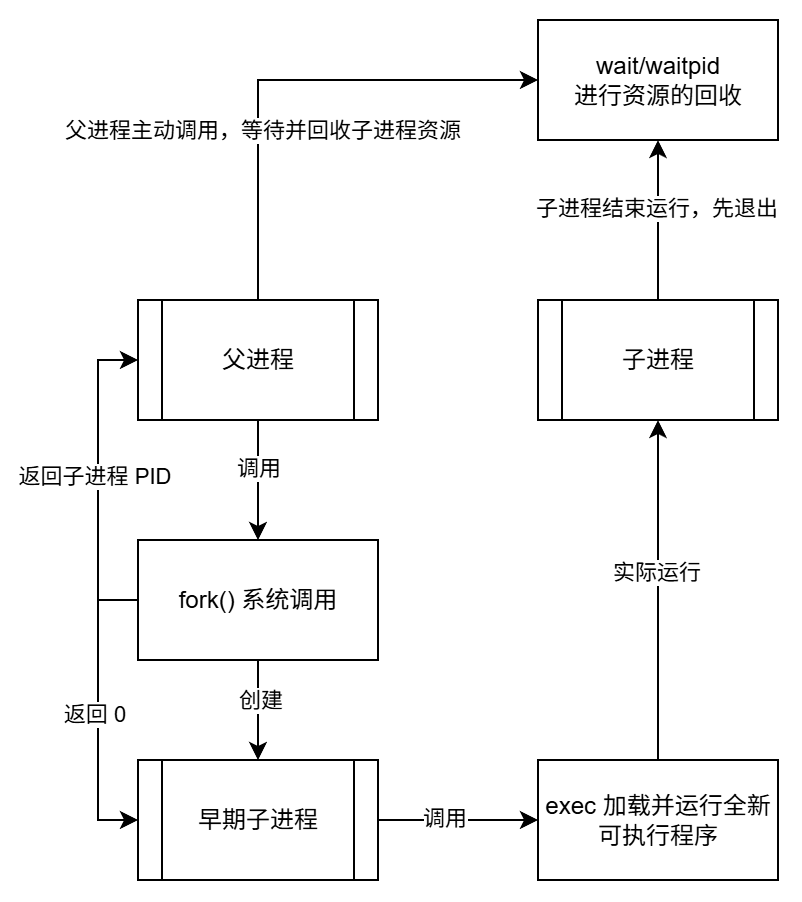

The diagram above was exported from draw.io. Its source (the exported page's mxGraphModel, read from the mxfile embedded in the PNG):
<mxGraphModel dx="673" dy="400" grid="1" gridSize="10" guides="1" tooltips="1" connect="1" arrows="1" fold="1" page="1" pageScale="1" pageWidth="827" pageHeight="1169" math="0" shadow="0">
  <root>
    <mxCell id="0" />
    <mxCell id="1" parent="0" />
    <mxCell id="PSHAeShL0LvEJXYCc_hh-14" edge="1" parent="1" source="PSHAeShL0LvEJXYCc_hh-26" style="edgeStyle=orthogonalEdgeStyle;rounded=0;orthogonalLoop=1;jettySize=auto;html=1;entryX=0.5;entryY=0;entryDx=0;entryDy=0;exitX=0.5;exitY=1;exitDx=0;exitDy=0;" target="PSHAeShL0LvEJXYCc_hh-13">
      <mxGeometry relative="1" as="geometry" />
    </mxCell>
    <mxCell id="PSHAeShL0LvEJXYCc_hh-17" connectable="0" parent="PSHAeShL0LvEJXYCc_hh-14" style="edgeLabel;html=1;align=center;verticalAlign=middle;resizable=0;points=[];" value="调用" vertex="1">
      <mxGeometry relative="1" x="-0.227" as="geometry">
        <mxPoint as="offset" />
      </mxGeometry>
    </mxCell>
    <mxCell id="PSHAeShL0LvEJXYCc_hh-16" edge="1" parent="1" source="PSHAeShL0LvEJXYCc_hh-13" style="edgeStyle=orthogonalEdgeStyle;rounded=0;orthogonalLoop=1;jettySize=auto;html=1;entryX=0.5;entryY=0;entryDx=0;entryDy=0;" target="PSHAeShL0LvEJXYCc_hh-34">
      <mxGeometry relative="1" as="geometry">
        <mxPoint x="210" y="460" as="targetPoint" />
      </mxGeometry>
    </mxCell>
    <mxCell id="PSHAeShL0LvEJXYCc_hh-18" connectable="0" parent="PSHAeShL0LvEJXYCc_hh-16" style="edgeLabel;html=1;align=center;verticalAlign=middle;resizable=0;points=[];" value="创建" vertex="1">
      <mxGeometry relative="1" x="-0.2057" y="1" as="geometry">
        <mxPoint as="offset" />
      </mxGeometry>
    </mxCell>
    <mxCell id="PSHAeShL0LvEJXYCc_hh-35" edge="1" parent="1" source="PSHAeShL0LvEJXYCc_hh-13" style="edgeStyle=orthogonalEdgeStyle;rounded=0;orthogonalLoop=1;jettySize=auto;html=1;entryX=0;entryY=0.5;entryDx=0;entryDy=0;exitX=0;exitY=0.5;exitDx=0;exitDy=0;" target="PSHAeShL0LvEJXYCc_hh-26">
      <mxGeometry relative="1" as="geometry" />
    </mxCell>
    <mxCell id="PSHAeShL0LvEJXYCc_hh-36" connectable="0" parent="PSHAeShL0LvEJXYCc_hh-35" style="edgeLabel;html=1;align=center;verticalAlign=middle;resizable=0;points=[];" value="返回子进程 PID" vertex="1">
      <mxGeometry relative="1" x="0.0298" y="2" as="geometry">
        <mxPoint as="offset" />
      </mxGeometry>
    </mxCell>
    <mxCell id="PSHAeShL0LvEJXYCc_hh-37" edge="1" parent="1" source="PSHAeShL0LvEJXYCc_hh-13" style="edgeStyle=orthogonalEdgeStyle;rounded=0;orthogonalLoop=1;jettySize=auto;html=1;entryX=0;entryY=0.5;entryDx=0;entryDy=0;exitX=0;exitY=0.5;exitDx=0;exitDy=0;" target="PSHAeShL0LvEJXYCc_hh-34">
      <mxGeometry relative="1" as="geometry" />
    </mxCell>
    <mxCell id="PSHAeShL0LvEJXYCc_hh-38" connectable="0" parent="PSHAeShL0LvEJXYCc_hh-37" style="edgeLabel;html=1;align=center;verticalAlign=middle;resizable=0;points=[];" value="返回 0" vertex="1">
      <mxGeometry relative="1" x="0.0286" y="-2" as="geometry">
        <mxPoint as="offset" />
      </mxGeometry>
    </mxCell>
    <mxCell id="PSHAeShL0LvEJXYCc_hh-13" parent="1" style="rounded=0;whiteSpace=wrap;html=1;" value="fork() 系统调用" vertex="1">
      <mxGeometry height="60" width="120" x="150" y="350" as="geometry" />
    </mxCell>
    <mxCell id="PSHAeShL0LvEJXYCc_hh-20" edge="1" parent="1" source="PSHAeShL0LvEJXYCc_hh-34" style="edgeStyle=orthogonalEdgeStyle;rounded=0;orthogonalLoop=1;jettySize=auto;html=1;exitX=1;exitY=0.5;exitDx=0;exitDy=0;" target="PSHAeShL0LvEJXYCc_hh-19" value="">
      <mxGeometry relative="1" as="geometry">
        <mxPoint x="270" y="490" as="sourcePoint" />
      </mxGeometry>
    </mxCell>
    <mxCell id="PSHAeShL0LvEJXYCc_hh-21" connectable="0" parent="PSHAeShL0LvEJXYCc_hh-20" style="edgeLabel;html=1;align=center;verticalAlign=middle;resizable=0;points=[];" value="调用" vertex="1">
      <mxGeometry relative="1" x="-0.1738" y="1" as="geometry">
        <mxPoint as="offset" />
      </mxGeometry>
    </mxCell>
    <mxCell id="PSHAeShL0LvEJXYCc_hh-23" edge="1" parent="1" source="PSHAeShL0LvEJXYCc_hh-19" style="edgeStyle=orthogonalEdgeStyle;rounded=0;orthogonalLoop=1;jettySize=auto;html=1;entryX=0.5;entryY=1;entryDx=0;entryDy=0;" target="PSHAeShL0LvEJXYCc_hh-25">
      <mxGeometry relative="1" as="geometry" />
    </mxCell>
    <mxCell id="PSHAeShL0LvEJXYCc_hh-24" connectable="0" parent="PSHAeShL0LvEJXYCc_hh-23" style="edgeLabel;html=1;align=center;verticalAlign=middle;resizable=0;points=[];" value="实际运行" vertex="1">
      <mxGeometry relative="1" x="0.1109" y="1" as="geometry">
        <mxPoint as="offset" />
      </mxGeometry>
    </mxCell>
    <mxCell id="PSHAeShL0LvEJXYCc_hh-19" parent="1" style="whiteSpace=wrap;html=1;rounded=0;" value="exec 加载并运行全新可执行程序" vertex="1">
      <mxGeometry height="60" width="120" x="350" y="460" as="geometry" />
    </mxCell>
    <mxCell id="PSHAeShL0LvEJXYCc_hh-30" edge="1" parent="1" source="PSHAeShL0LvEJXYCc_hh-25" style="edgeStyle=orthogonalEdgeStyle;rounded=0;orthogonalLoop=1;jettySize=auto;html=1;" target="PSHAeShL0LvEJXYCc_hh-29" value="">
      <mxGeometry relative="1" as="geometry" />
    </mxCell>
    <mxCell id="PSHAeShL0LvEJXYCc_hh-31" connectable="0" parent="PSHAeShL0LvEJXYCc_hh-30" style="edgeLabel;html=1;align=center;verticalAlign=middle;resizable=0;points=[];" value="子进程结束运行，先退出" vertex="1">
      <mxGeometry relative="1" x="0.1583" y="1" as="geometry">
        <mxPoint as="offset" />
      </mxGeometry>
    </mxCell>
    <mxCell id="PSHAeShL0LvEJXYCc_hh-25" parent="1" style="shape=process;whiteSpace=wrap;html=1;backgroundOutline=1;" value="子进程" vertex="1">
      <mxGeometry height="60" width="120" x="350" y="230" as="geometry" />
    </mxCell>
    <mxCell id="PSHAeShL0LvEJXYCc_hh-32" edge="1" parent="1" source="PSHAeShL0LvEJXYCc_hh-26" style="edgeStyle=orthogonalEdgeStyle;rounded=0;orthogonalLoop=1;jettySize=auto;html=1;entryX=0;entryY=0.5;entryDx=0;entryDy=0;exitX=0.5;exitY=0;exitDx=0;exitDy=0;" target="PSHAeShL0LvEJXYCc_hh-29">
      <mxGeometry relative="1" as="geometry" />
    </mxCell>
    <mxCell id="PSHAeShL0LvEJXYCc_hh-33" connectable="0" parent="PSHAeShL0LvEJXYCc_hh-32" style="edgeLabel;html=1;align=center;verticalAlign=middle;resizable=0;points=[];" value="父进程主动调用，等待并回收子进程资源" vertex="1">
      <mxGeometry relative="1" x="-0.316" y="-2" as="geometry">
        <mxPoint as="offset" />
      </mxGeometry>
    </mxCell>
    <mxCell id="PSHAeShL0LvEJXYCc_hh-26" parent="1" style="shape=process;whiteSpace=wrap;html=1;backgroundOutline=1;" value="父进程" vertex="1">
      <mxGeometry height="60" width="120" x="150" y="230" as="geometry" />
    </mxCell>
    <mxCell id="PSHAeShL0LvEJXYCc_hh-29" parent="1" style="whiteSpace=wrap;html=1;" value="wait/waitpid&lt;div&gt;进行资源的回收&lt;/div&gt;" vertex="1">
      <mxGeometry height="60" width="120" x="350" y="90" as="geometry" />
    </mxCell>
    <mxCell id="PSHAeShL0LvEJXYCc_hh-34" parent="1" style="shape=process;whiteSpace=wrap;html=1;backgroundOutline=1;" value="早期子进程" vertex="1">
      <mxGeometry height="60" width="120" x="150" y="460" as="geometry" />
    </mxCell>
  </root>
</mxGraphModel>